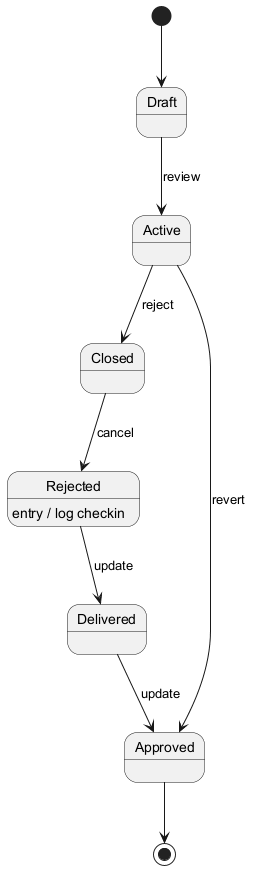

The diagram above was rendered by PlantUML. Its source (embedded in the PNG):
@startuml
skinparam backgroundColor #FFFFFF
skinparam classBackgroundColor #F1F8E9
skinparam classBorderColor #33691E
[*] --> Draft
Draft --> Active : review
Active --> Closed : reject
Closed --> Rejected : cancel
Rejected --> Delivered : update
Rejected : entry / log checkin
Delivered --> Approved : update
Active --> Approved : revert
Approved --> [*]
@enduml